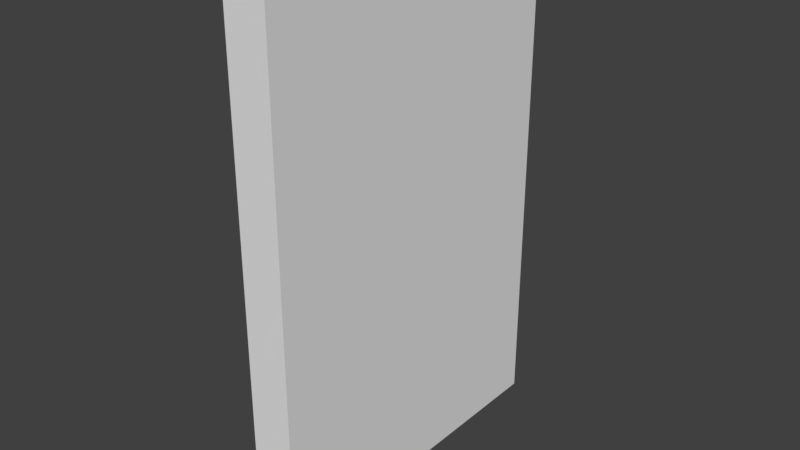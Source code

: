 # Source: SM_Wall_2x3x0.25.blend  (saved by Blender 2.78.0; exported with 4.5.12 LTS)
import bpy
from mathutils import Matrix  # noqa: F401  (used for matrix-valued properties, if any)

bpy.ops.wm.read_factory_settings(use_empty=True)
scene = bpy.context.scene
scene.name = 'Scene'

# ---- collections
col_collection_1 = bpy.data.collections.new('Collection 1'); scene.collection.children.link(col_collection_1)

# ---- world
world_world = bpy.data.worlds.new('World'); scene.world = world_world
world_world.color = (0.05088, 0.05088, 0.05088)
world_world.use_sun_shadow = False
world_world.sun_shadow_jitter_overblur = 0.0
world_world.cycles.sampling_method = 'MANUAL'

# ---- meshes
me_vert = bpy.data.meshes.new('Vert')
me_vert.from_pydata([(0.0, 0.0, 0.0), (0.0, 0.0, 3.0), (0.0, 0.0, 1.5), (0.0, 2.0, 3.0), (0.0, 0.0, 2.25), (0.0, 2.0, 0.0), (0.0, 0.0, 0.75), (0.25, 2.0, 3.0), (0.25, 0.0, 3.0), (0.25, 0.0, 2.25), (0.25, 2.0, 0.0), (0.25, 0.0, 0.75), (0.25, 0.0, 1.5), (0.25, 0.0, 0.0)], [], [(3, 7, 10, 5), (6, 0, 13, 11), (2, 6, 11, 12), (7, 8, 13, 10), (4, 2, 12, 9), (0, 5, 10, 13), (3, 1, 8, 7), (1, 4, 9, 8), (3, 5, 0, 1)])
me_vert.use_remesh_preserve_volume = False
me_vert.use_remesh_preserve_attributes = False
me_vert.use_mirror_vertex_groups = False
me_vert.update()

# ---- objects
ob_sm_wall_2x3x0_25 = bpy.data.objects.new('SM_Wall_2x3x0.25', me_vert)

# ---- transforms, parenting, visibility, modifiers, constraints
ob_sm_wall_2x3x0_25.location = (0.004772, 0.002612, -0.006643)
ob_sm_wall_2x3x0_25.lineart.crease_threshold = 0.0

# ---- collection membership
col_collection_1.objects.link(ob_sm_wall_2x3x0_25)

# ---- scene / render settings (as saved in the file)
scene.frame_start = 1; scene.frame_end = 250; scene.frame_set(1)
scene.render.engine = 'BLENDER_EEVEE_NEXT'
scene.render.resolution_percentage = 50
scene.render.dither_intensity = 0.0
scene.cycles.use_denoising = False
scene.cycles.samples = 128
scene.cycles.sampling_pattern = 'TABULATED_SOBOL'
scene.cycles.light_sampling_threshold = 0.0
scene.cycles.use_adaptive_sampling = False
scene.cycles.use_light_tree = False
scene.cycles.blur_glossy = 0.0
scene.cycles.sample_clamp_indirect = 0.0
scene.view_settings.view_transform = 'Standard'
bpy.context.view_layer.update()

# ---- added for rendering (the .blend has no active camera and no usable light): camera, sun
cam_auto = bpy.data.cameras.new('AutoCamera')
cam_auto.lens = 50.0
cam_auto.sensor_width = 36.0
cam_auto.clip_end = 1000.0
ob_auto_camera = bpy.data.objects.new('AutoCamera', cam_auto)
scene.collection.objects.link(ob_auto_camera)
ob_auto_camera.location = (3.47373, -3.01013, 4.16852)
ob_auto_camera.rotation_euler = (1.09748, -7.21219e-08, 0.694738)
scene.camera = ob_auto_camera
light_auto_sun = bpy.data.lights.new('AutoSun', 'SUN')
light_auto_sun.energy = 3.0
light_auto_sun.angle = 0.0523599
ob_auto_sun = bpy.data.objects.new('AutoSun', light_auto_sun)
scene.collection.objects.link(ob_auto_sun)
ob_auto_sun.rotation_euler = (0.872665, 0.174533, 0.523599)
bpy.context.view_layer.update()
